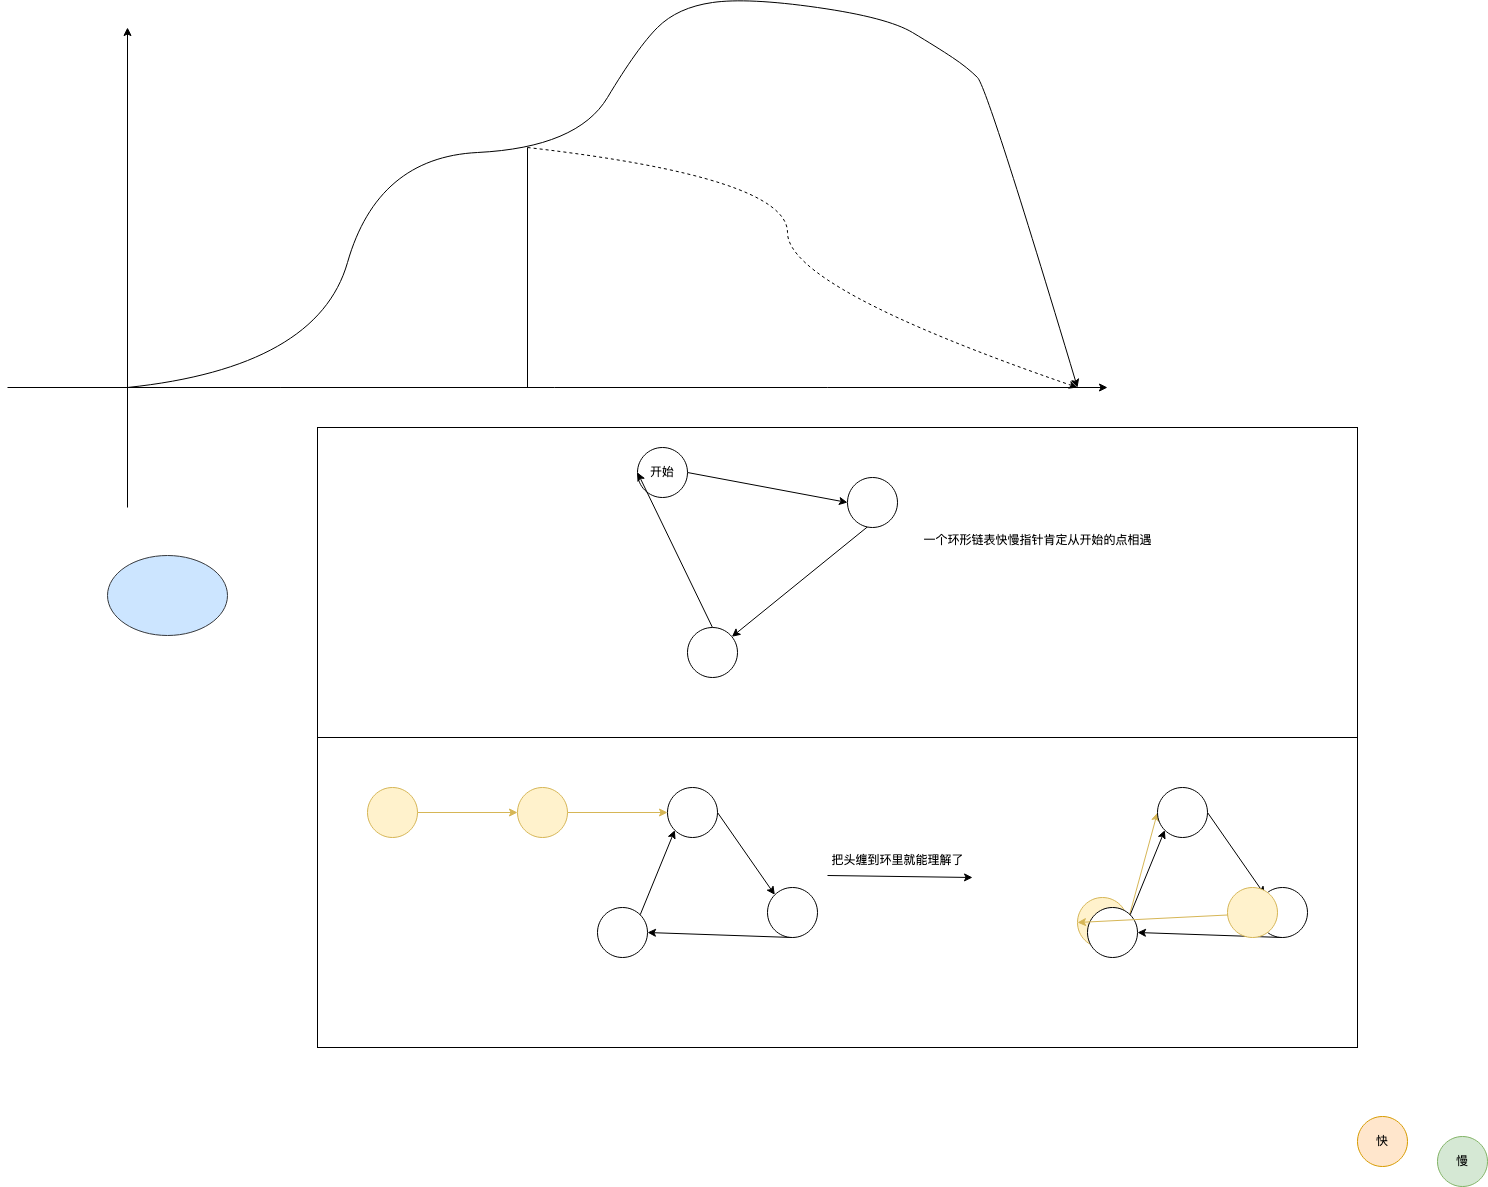

The diagram above was exported from draw.io. Its source (the exported page's mxGraphModel, read from the mxfile embedded in the PNG):
<mxGraphModel dx="1306" dy="809" grid="1" gridSize="10" guides="1" tooltips="1" connect="1" arrows="1" fold="1" page="1" pageScale="1" pageWidth="827" pageHeight="1169" math="0" shadow="0">
  <root>
    <mxCell id="0" />
    <mxCell id="1" parent="0" />
    <mxCell id="RTWdQWf2VAfc12rKMXUb-1" value="" style="rounded=0;whiteSpace=wrap;html=1;" parent="1" vertex="1">
      <mxGeometry x="350" y="780" width="1040" height="310" as="geometry" />
    </mxCell>
    <mxCell id="RTWdQWf2VAfc12rKMXUb-2" value="" style="rounded=0;whiteSpace=wrap;html=1;" parent="1" vertex="1">
      <mxGeometry x="350" y="470" width="1040" height="310" as="geometry" />
    </mxCell>
    <mxCell id="RTWdQWf2VAfc12rKMXUb-3" value="" style="endArrow=classic;html=1;rounded=0;" parent="1" edge="1">
      <mxGeometry width="50" height="50" relative="1" as="geometry">
        <mxPoint x="40" y="430" as="sourcePoint" />
        <mxPoint x="1140" y="430" as="targetPoint" />
      </mxGeometry>
    </mxCell>
    <mxCell id="RTWdQWf2VAfc12rKMXUb-4" value="" style="endArrow=classic;html=1;rounded=0;" parent="1" edge="1">
      <mxGeometry width="50" height="50" relative="1" as="geometry">
        <mxPoint x="160" y="550" as="sourcePoint" />
        <mxPoint x="160" y="70" as="targetPoint" />
      </mxGeometry>
    </mxCell>
    <mxCell id="RTWdQWf2VAfc12rKMXUb-5" value="" style="curved=1;endArrow=classic;html=1;rounded=0;" parent="1" edge="1">
      <mxGeometry width="50" height="50" relative="1" as="geometry">
        <mxPoint x="160" y="430" as="sourcePoint" />
        <mxPoint x="1110" y="430" as="targetPoint" />
        <Array as="points">
          <mxPoint x="350" y="410" />
          <mxPoint x="410" y="200" />
          <mxPoint x="610" y="190" />
          <mxPoint x="670" y="90" />
          <mxPoint x="710" y="50" />
          <mxPoint x="780" y="40" />
          <mxPoint x="920" y="60" />
          <mxPoint x="970" y="90" />
          <mxPoint x="1000" y="110" />
          <mxPoint x="1020" y="130" />
        </Array>
      </mxGeometry>
    </mxCell>
    <mxCell id="RTWdQWf2VAfc12rKMXUb-6" value="" style="endArrow=none;html=1;rounded=0;" parent="1" edge="1">
      <mxGeometry width="50" height="50" relative="1" as="geometry">
        <mxPoint x="560" y="430" as="sourcePoint" />
        <mxPoint x="560" y="190" as="targetPoint" />
      </mxGeometry>
    </mxCell>
    <mxCell id="RTWdQWf2VAfc12rKMXUb-7" value="" style="curved=1;endArrow=classic;html=1;rounded=0;dashed=1;" parent="1" edge="1">
      <mxGeometry width="50" height="50" relative="1" as="geometry">
        <mxPoint x="560" y="190" as="sourcePoint" />
        <mxPoint x="1110" y="430" as="targetPoint" />
        <Array as="points">
          <mxPoint x="820" y="220" />
          <mxPoint x="820" y="330" />
        </Array>
      </mxGeometry>
    </mxCell>
    <mxCell id="RTWdQWf2VAfc12rKMXUb-8" value="慢" style="ellipse;whiteSpace=wrap;html=1;aspect=fixed;fillColor=#d5e8d4;strokeColor=#82b366;" parent="1" vertex="1">
      <mxGeometry x="1470" y="1179" width="50" height="50" as="geometry" />
    </mxCell>
    <mxCell id="RTWdQWf2VAfc12rKMXUb-9" value="快" style="ellipse;whiteSpace=wrap;html=1;aspect=fixed;fillColor=#ffe6cc;strokeColor=#d79b00;" parent="1" vertex="1">
      <mxGeometry x="1390" y="1159" width="50" height="50" as="geometry" />
    </mxCell>
    <mxCell id="RTWdQWf2VAfc12rKMXUb-10" style="rounded=0;orthogonalLoop=1;jettySize=auto;html=1;exitX=1;exitY=0.5;exitDx=0;exitDy=0;entryX=0;entryY=0.5;entryDx=0;entryDy=0;" parent="1" source="RTWdQWf2VAfc12rKMXUb-11" target="RTWdQWf2VAfc12rKMXUb-13" edge="1">
      <mxGeometry relative="1" as="geometry" />
    </mxCell>
    <mxCell id="RTWdQWf2VAfc12rKMXUb-11" value="开始" style="ellipse;whiteSpace=wrap;html=1;aspect=fixed;" parent="1" vertex="1">
      <mxGeometry x="670" y="490" width="50" height="50" as="geometry" />
    </mxCell>
    <mxCell id="RTWdQWf2VAfc12rKMXUb-12" style="rounded=0;orthogonalLoop=1;jettySize=auto;html=1;exitX=1;exitY=0.5;exitDx=0;exitDy=0;" parent="1" source="RTWdQWf2VAfc12rKMXUb-13" target="RTWdQWf2VAfc12rKMXUb-15" edge="1">
      <mxGeometry relative="1" as="geometry">
        <mxPoint x="872.6776695296637" y="717.322330470336" as="targetPoint" />
      </mxGeometry>
    </mxCell>
    <mxCell id="RTWdQWf2VAfc12rKMXUb-13" value="" style="ellipse;whiteSpace=wrap;html=1;aspect=fixed;" parent="1" vertex="1">
      <mxGeometry x="880" y="520" width="50" height="50" as="geometry" />
    </mxCell>
    <mxCell id="RTWdQWf2VAfc12rKMXUb-14" style="rounded=0;orthogonalLoop=1;jettySize=auto;html=1;exitX=0.5;exitY=0;exitDx=0;exitDy=0;entryX=0;entryY=0.5;entryDx=0;entryDy=0;" parent="1" source="RTWdQWf2VAfc12rKMXUb-15" target="RTWdQWf2VAfc12rKMXUb-11" edge="1">
      <mxGeometry relative="1" as="geometry" />
    </mxCell>
    <mxCell id="RTWdQWf2VAfc12rKMXUb-15" value="" style="ellipse;whiteSpace=wrap;html=1;aspect=fixed;" parent="1" vertex="1">
      <mxGeometry x="720" y="670" width="50" height="50" as="geometry" />
    </mxCell>
    <mxCell id="RTWdQWf2VAfc12rKMXUb-16" value="一个环形链表快慢指针肯定从开始的点相遇" style="text;html=1;align=center;verticalAlign=middle;resizable=0;points=[];autosize=1;strokeColor=none;fillColor=none;" parent="1" vertex="1">
      <mxGeometry x="945" y="568" width="250" height="30" as="geometry" />
    </mxCell>
    <mxCell id="RTWdQWf2VAfc12rKMXUb-17" style="rounded=0;orthogonalLoop=1;jettySize=auto;html=1;exitX=1;exitY=0.5;exitDx=0;exitDy=0;entryX=0;entryY=0.5;entryDx=0;entryDy=0;fillColor=#fff2cc;strokeColor=#d6b656;" parent="1" source="RTWdQWf2VAfc12rKMXUb-18" target="RTWdQWf2VAfc12rKMXUb-20" edge="1">
      <mxGeometry relative="1" as="geometry" />
    </mxCell>
    <mxCell id="RTWdQWf2VAfc12rKMXUb-18" value="" style="ellipse;whiteSpace=wrap;html=1;aspect=fixed;fillColor=#fff2cc;strokeColor=#d6b656;" parent="1" vertex="1">
      <mxGeometry x="550" y="830" width="50" height="50" as="geometry" />
    </mxCell>
    <mxCell id="RTWdQWf2VAfc12rKMXUb-19" style="rounded=0;orthogonalLoop=1;jettySize=auto;html=1;exitX=1;exitY=0.5;exitDx=0;exitDy=0;entryX=0;entryY=0;entryDx=0;entryDy=0;" parent="1" source="RTWdQWf2VAfc12rKMXUb-20" target="RTWdQWf2VAfc12rKMXUb-22" edge="1">
      <mxGeometry relative="1" as="geometry" />
    </mxCell>
    <mxCell id="RTWdQWf2VAfc12rKMXUb-20" value="" style="ellipse;whiteSpace=wrap;html=1;aspect=fixed;" parent="1" vertex="1">
      <mxGeometry x="700" y="830" width="50" height="50" as="geometry" />
    </mxCell>
    <mxCell id="RTWdQWf2VAfc12rKMXUb-21" style="rounded=0;orthogonalLoop=1;jettySize=auto;html=1;exitX=0.5;exitY=1;exitDx=0;exitDy=0;entryX=1;entryY=0.5;entryDx=0;entryDy=0;" parent="1" source="RTWdQWf2VAfc12rKMXUb-22" target="RTWdQWf2VAfc12rKMXUb-24" edge="1">
      <mxGeometry relative="1" as="geometry" />
    </mxCell>
    <mxCell id="RTWdQWf2VAfc12rKMXUb-22" value="" style="ellipse;whiteSpace=wrap;html=1;aspect=fixed;" parent="1" vertex="1">
      <mxGeometry x="800" y="930" width="50" height="50" as="geometry" />
    </mxCell>
    <mxCell id="RTWdQWf2VAfc12rKMXUb-23" style="rounded=0;orthogonalLoop=1;jettySize=auto;html=1;exitX=1;exitY=0;exitDx=0;exitDy=0;entryX=0;entryY=1;entryDx=0;entryDy=0;" parent="1" source="RTWdQWf2VAfc12rKMXUb-24" target="RTWdQWf2VAfc12rKMXUb-20" edge="1">
      <mxGeometry relative="1" as="geometry" />
    </mxCell>
    <mxCell id="RTWdQWf2VAfc12rKMXUb-24" value="" style="ellipse;whiteSpace=wrap;html=1;aspect=fixed;" parent="1" vertex="1">
      <mxGeometry x="630" y="950" width="50" height="50" as="geometry" />
    </mxCell>
    <mxCell id="RTWdQWf2VAfc12rKMXUb-25" style="rounded=0;orthogonalLoop=1;jettySize=auto;html=1;exitX=1;exitY=0.5;exitDx=0;exitDy=0;entryX=0;entryY=0.5;entryDx=0;entryDy=0;fillColor=#fff2cc;strokeColor=#d6b656;" parent="1" source="RTWdQWf2VAfc12rKMXUb-26" target="RTWdQWf2VAfc12rKMXUb-18" edge="1">
      <mxGeometry relative="1" as="geometry" />
    </mxCell>
    <mxCell id="RTWdQWf2VAfc12rKMXUb-26" value="" style="ellipse;whiteSpace=wrap;html=1;aspect=fixed;fillColor=#fff2cc;strokeColor=#d6b656;" parent="1" vertex="1">
      <mxGeometry x="400" y="830" width="50" height="50" as="geometry" />
    </mxCell>
    <mxCell id="RTWdQWf2VAfc12rKMXUb-27" style="rounded=0;orthogonalLoop=1;jettySize=auto;html=1;exitX=1;exitY=0.5;exitDx=0;exitDy=0;entryX=0;entryY=0.5;entryDx=0;entryDy=0;fillColor=#fff2cc;strokeColor=#d6b656;" parent="1" source="RTWdQWf2VAfc12rKMXUb-28" target="RTWdQWf2VAfc12rKMXUb-30" edge="1">
      <mxGeometry relative="1" as="geometry" />
    </mxCell>
    <mxCell id="RTWdQWf2VAfc12rKMXUb-28" value="" style="ellipse;whiteSpace=wrap;html=1;aspect=fixed;fillColor=#fff2cc;strokeColor=#d6b656;" parent="1" vertex="1">
      <mxGeometry x="1110" y="940" width="50" height="50" as="geometry" />
    </mxCell>
    <mxCell id="RTWdQWf2VAfc12rKMXUb-29" style="rounded=0;orthogonalLoop=1;jettySize=auto;html=1;exitX=1;exitY=0.5;exitDx=0;exitDy=0;entryX=0;entryY=0;entryDx=0;entryDy=0;" parent="1" source="RTWdQWf2VAfc12rKMXUb-30" target="RTWdQWf2VAfc12rKMXUb-32" edge="1">
      <mxGeometry relative="1" as="geometry" />
    </mxCell>
    <mxCell id="RTWdQWf2VAfc12rKMXUb-30" value="" style="ellipse;whiteSpace=wrap;html=1;aspect=fixed;" parent="1" vertex="1">
      <mxGeometry x="1190" y="830" width="50" height="50" as="geometry" />
    </mxCell>
    <mxCell id="RTWdQWf2VAfc12rKMXUb-31" style="rounded=0;orthogonalLoop=1;jettySize=auto;html=1;exitX=0.5;exitY=1;exitDx=0;exitDy=0;entryX=1;entryY=0.5;entryDx=0;entryDy=0;" parent="1" source="RTWdQWf2VAfc12rKMXUb-32" target="RTWdQWf2VAfc12rKMXUb-34" edge="1">
      <mxGeometry relative="1" as="geometry" />
    </mxCell>
    <mxCell id="RTWdQWf2VAfc12rKMXUb-32" value="" style="ellipse;whiteSpace=wrap;html=1;aspect=fixed;" parent="1" vertex="1">
      <mxGeometry x="1290" y="930" width="50" height="50" as="geometry" />
    </mxCell>
    <mxCell id="RTWdQWf2VAfc12rKMXUb-33" style="rounded=0;orthogonalLoop=1;jettySize=auto;html=1;exitX=1;exitY=0;exitDx=0;exitDy=0;entryX=0;entryY=1;entryDx=0;entryDy=0;" parent="1" source="RTWdQWf2VAfc12rKMXUb-34" target="RTWdQWf2VAfc12rKMXUb-30" edge="1">
      <mxGeometry relative="1" as="geometry" />
    </mxCell>
    <mxCell id="RTWdQWf2VAfc12rKMXUb-34" value="" style="ellipse;whiteSpace=wrap;html=1;aspect=fixed;" parent="1" vertex="1">
      <mxGeometry x="1120" y="950" width="50" height="50" as="geometry" />
    </mxCell>
    <mxCell id="RTWdQWf2VAfc12rKMXUb-35" style="rounded=0;orthogonalLoop=1;jettySize=auto;html=1;exitX=1;exitY=0.5;exitDx=0;exitDy=0;entryX=0;entryY=0.5;entryDx=0;entryDy=0;fillColor=#fff2cc;strokeColor=#d6b656;" parent="1" source="RTWdQWf2VAfc12rKMXUb-36" target="RTWdQWf2VAfc12rKMXUb-28" edge="1">
      <mxGeometry relative="1" as="geometry" />
    </mxCell>
    <mxCell id="RTWdQWf2VAfc12rKMXUb-36" value="" style="ellipse;whiteSpace=wrap;html=1;aspect=fixed;fillColor=#fff2cc;strokeColor=#d6b656;" parent="1" vertex="1">
      <mxGeometry x="1260" y="930" width="50" height="50" as="geometry" />
    </mxCell>
    <mxCell id="RTWdQWf2VAfc12rKMXUb-37" value="把头缠到环里就能理解了" style="text;html=1;align=center;verticalAlign=middle;resizable=0;points=[];autosize=1;strokeColor=none;fillColor=none;" parent="1" vertex="1">
      <mxGeometry x="850" y="888" width="160" height="30" as="geometry" />
    </mxCell>
    <mxCell id="RTWdQWf2VAfc12rKMXUb-38" value="" style="endArrow=classic;html=1;rounded=0;entryX=0.969;entryY=1.067;entryDx=0;entryDy=0;entryPerimeter=0;" parent="1" target="RTWdQWf2VAfc12rKMXUb-37" edge="1">
      <mxGeometry width="50" height="50" relative="1" as="geometry">
        <mxPoint x="860" y="918" as="sourcePoint" />
        <mxPoint x="910" y="868" as="targetPoint" />
      </mxGeometry>
    </mxCell>
    <mxCell id="I6rjC5hH1uzvH7xvn_qN-1" value="" style="ellipse;whiteSpace=wrap;html=1;fillColor=#cce5ff;strokeColor=#36393d;" vertex="1" parent="1">
      <mxGeometry x="140" y="598" width="120" height="80" as="geometry" />
    </mxCell>
  </root>
</mxGraphModel>